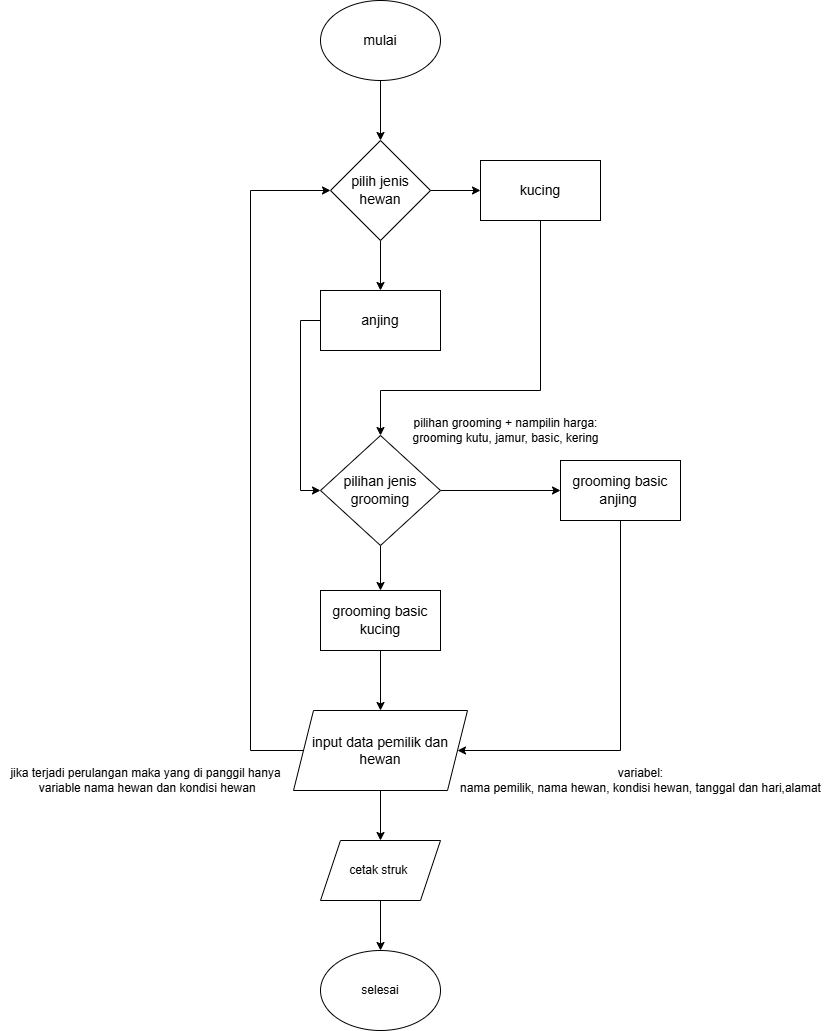

The diagram above was exported from draw.io. Its source (the exported page's mxGraphModel, read from the mxfile embedded in the PNG):
<mxGraphModel dx="880" dy="506" grid="1" gridSize="10" guides="1" tooltips="1" connect="1" arrows="1" fold="1" page="1" pageScale="1" pageWidth="827" pageHeight="1169" math="0" shadow="0">
  <root>
    <mxCell id="0" />
    <mxCell id="1" parent="0" />
    <mxCell id="zdz3T5Cs-p_ehVcz8q5o-1" style="edgeStyle=orthogonalEdgeStyle;rounded=0;hachureGap=4;orthogonalLoop=1;jettySize=auto;html=1;fontFamily=Architects Daughter;fontSource=https%3A%2F%2Ffonts.googleapis.com%2Fcss%3Ffamily%3DArchitects%2BDaughter;" edge="1" parent="1" source="zdz3T5Cs-p_ehVcz8q5o-2" target="zdz3T5Cs-p_ehVcz8q5o-14">
      <mxGeometry relative="1" as="geometry" />
    </mxCell>
    <mxCell id="zdz3T5Cs-p_ehVcz8q5o-2" value="&lt;font style=&quot;font-size: 14px;&quot;&gt;mulai&lt;/font&gt;" style="ellipse;whiteSpace=wrap;html=1;" vertex="1" parent="1">
      <mxGeometry x="350" y="70" width="120" height="80" as="geometry" />
    </mxCell>
    <mxCell id="zdz3T5Cs-p_ehVcz8q5o-3" style="edgeStyle=orthogonalEdgeStyle;rounded=0;orthogonalLoop=1;jettySize=auto;html=1;entryX=0.5;entryY=0;entryDx=0;entryDy=0;" edge="1" parent="1" source="zdz3T5Cs-p_ehVcz8q5o-5" target="zdz3T5Cs-p_ehVcz8q5o-16">
      <mxGeometry relative="1" as="geometry" />
    </mxCell>
    <mxCell id="zdz3T5Cs-p_ehVcz8q5o-4" style="edgeStyle=orthogonalEdgeStyle;rounded=0;orthogonalLoop=1;jettySize=auto;html=1;entryX=0;entryY=0.5;entryDx=0;entryDy=0;" edge="1" parent="1" source="zdz3T5Cs-p_ehVcz8q5o-5" target="zdz3T5Cs-p_ehVcz8q5o-14">
      <mxGeometry relative="1" as="geometry">
        <Array as="points">
          <mxPoint x="280" y="820" />
          <mxPoint x="280" y="260" />
        </Array>
      </mxGeometry>
    </mxCell>
    <mxCell id="zdz3T5Cs-p_ehVcz8q5o-5" value="&lt;font style=&quot;font-size: 14px;&quot;&gt;input data pemilik dan hewan&lt;/font&gt;" style="shape=parallelogram;perimeter=parallelogramPerimeter;whiteSpace=wrap;html=1;fixedSize=1;" vertex="1" parent="1">
      <mxGeometry x="323" y="780" width="174" height="80" as="geometry" />
    </mxCell>
    <mxCell id="zdz3T5Cs-p_ehVcz8q5o-6" style="edgeStyle=orthogonalEdgeStyle;rounded=0;hachureGap=4;orthogonalLoop=1;jettySize=auto;html=1;fontFamily=Architects Daughter;fontSource=https%3A%2F%2Ffonts.googleapis.com%2Fcss%3Ffamily%3DArchitects%2BDaughter;" edge="1" parent="1" source="zdz3T5Cs-p_ehVcz8q5o-8" target="zdz3T5Cs-p_ehVcz8q5o-12">
      <mxGeometry relative="1" as="geometry" />
    </mxCell>
    <mxCell id="zdz3T5Cs-p_ehVcz8q5o-7" style="edgeStyle=orthogonalEdgeStyle;rounded=0;orthogonalLoop=1;jettySize=auto;html=1;entryX=0;entryY=0.5;entryDx=0;entryDy=0;" edge="1" parent="1" source="zdz3T5Cs-p_ehVcz8q5o-8" target="zdz3T5Cs-p_ehVcz8q5o-10">
      <mxGeometry relative="1" as="geometry" />
    </mxCell>
    <mxCell id="zdz3T5Cs-p_ehVcz8q5o-8" value="&lt;font style=&quot;font-size: 14px;&quot; face=&quot;Helvetica&quot;&gt;pilihan jenis grooming&lt;/font&gt;" style="rhombus;whiteSpace=wrap;html=1;hachureGap=4;fontFamily=Architects Daughter;fontSource=https%3A%2F%2Ffonts.googleapis.com%2Fcss%3Ffamily%3DArchitects%2BDaughter;rounded=0;" vertex="1" parent="1">
      <mxGeometry x="350" y="505" width="120" height="110" as="geometry" />
    </mxCell>
    <mxCell id="zdz3T5Cs-p_ehVcz8q5o-9" style="edgeStyle=orthogonalEdgeStyle;rounded=0;orthogonalLoop=1;jettySize=auto;html=1;entryX=1;entryY=0.5;entryDx=0;entryDy=0;" edge="1" parent="1" source="zdz3T5Cs-p_ehVcz8q5o-10" target="zdz3T5Cs-p_ehVcz8q5o-5">
      <mxGeometry relative="1" as="geometry">
        <Array as="points">
          <mxPoint x="650" y="820" />
        </Array>
      </mxGeometry>
    </mxCell>
    <mxCell id="zdz3T5Cs-p_ehVcz8q5o-10" value="&lt;font face=&quot;Helvetica&quot;&gt;&lt;span style=&quot;font-size: 14px;&quot;&gt;grooming basic anjing&amp;nbsp;&lt;/span&gt;&lt;/font&gt;" style="rounded=0;whiteSpace=wrap;html=1;hachureGap=4;fontFamily=Architects Daughter;fontSource=https%3A%2F%2Ffonts.googleapis.com%2Fcss%3Ffamily%3DArchitects%2BDaughter;" vertex="1" parent="1">
      <mxGeometry x="590" y="530" width="120" height="60" as="geometry" />
    </mxCell>
    <mxCell id="zdz3T5Cs-p_ehVcz8q5o-11" style="edgeStyle=orthogonalEdgeStyle;rounded=0;orthogonalLoop=1;jettySize=auto;html=1;entryX=0.5;entryY=0;entryDx=0;entryDy=0;" edge="1" parent="1" source="zdz3T5Cs-p_ehVcz8q5o-12" target="zdz3T5Cs-p_ehVcz8q5o-5">
      <mxGeometry relative="1" as="geometry" />
    </mxCell>
    <mxCell id="zdz3T5Cs-p_ehVcz8q5o-12" value="&lt;font style=&quot;font-size: 14px;&quot; face=&quot;Helvetica&quot;&gt;grooming basic kucing&lt;/font&gt;" style="rounded=0;whiteSpace=wrap;html=1;hachureGap=4;fontFamily=Architects Daughter;fontSource=https%3A%2F%2Ffonts.googleapis.com%2Fcss%3Ffamily%3DArchitects%2BDaughter;" vertex="1" parent="1">
      <mxGeometry x="350" y="660" width="120" height="60" as="geometry" />
    </mxCell>
    <mxCell id="zdz3T5Cs-p_ehVcz8q5o-23" style="edgeStyle=orthogonalEdgeStyle;rounded=0;orthogonalLoop=1;jettySize=auto;html=1;" edge="1" parent="1" source="zdz3T5Cs-p_ehVcz8q5o-14" target="zdz3T5Cs-p_ehVcz8q5o-21">
      <mxGeometry relative="1" as="geometry" />
    </mxCell>
    <mxCell id="zdz3T5Cs-p_ehVcz8q5o-24" style="edgeStyle=orthogonalEdgeStyle;rounded=0;orthogonalLoop=1;jettySize=auto;html=1;entryX=0;entryY=0.5;entryDx=0;entryDy=0;" edge="1" parent="1" source="zdz3T5Cs-p_ehVcz8q5o-14" target="zdz3T5Cs-p_ehVcz8q5o-22">
      <mxGeometry relative="1" as="geometry" />
    </mxCell>
    <mxCell id="zdz3T5Cs-p_ehVcz8q5o-14" value="&lt;font face=&quot;Helvetica&quot;&gt;&lt;span style=&quot;font-size: 14px;&quot;&gt;pilih jenis hewan&lt;/span&gt;&lt;/font&gt;" style="rhombus;whiteSpace=wrap;html=1;hachureGap=4;fontFamily=Architects Daughter;fontSource=https%3A%2F%2Ffonts.googleapis.com%2Fcss%3Ffamily%3DArchitects%2BDaughter;rounded=0;" vertex="1" parent="1">
      <mxGeometry x="360" y="210" width="100" height="100" as="geometry" />
    </mxCell>
    <mxCell id="zdz3T5Cs-p_ehVcz8q5o-15" style="edgeStyle=orthogonalEdgeStyle;rounded=0;orthogonalLoop=1;jettySize=auto;html=1;entryX=0.5;entryY=0;entryDx=0;entryDy=0;" edge="1" parent="1" source="zdz3T5Cs-p_ehVcz8q5o-16" target="zdz3T5Cs-p_ehVcz8q5o-17">
      <mxGeometry relative="1" as="geometry" />
    </mxCell>
    <mxCell id="zdz3T5Cs-p_ehVcz8q5o-16" value="cetak struk&amp;nbsp;" style="shape=parallelogram;perimeter=parallelogramPerimeter;whiteSpace=wrap;html=1;fixedSize=1;" vertex="1" parent="1">
      <mxGeometry x="350" y="910" width="120" height="60" as="geometry" />
    </mxCell>
    <mxCell id="zdz3T5Cs-p_ehVcz8q5o-17" value="selesai" style="ellipse;whiteSpace=wrap;html=1;" vertex="1" parent="1">
      <mxGeometry x="350" y="1020" width="120" height="80" as="geometry" />
    </mxCell>
    <mxCell id="zdz3T5Cs-p_ehVcz8q5o-18" value="jika terjadi perulangan maka yang di panggil hanya&lt;div&gt;&amp;nbsp;variable nama hewan dan kondisi hewan&lt;/div&gt;" style="text;html=1;align=center;verticalAlign=middle;resizable=0;points=[];autosize=1;strokeColor=none;fillColor=none;" vertex="1" parent="1">
      <mxGeometry x="30" y="830" width="290" height="40" as="geometry" />
    </mxCell>
    <mxCell id="zdz3T5Cs-p_ehVcz8q5o-19" value="variabel:&lt;div&gt;nama pemilik, nama hewan, kondisi hewan, tanggal dan hari,alamat&lt;/div&gt;" style="text;html=1;align=center;verticalAlign=middle;resizable=0;points=[];autosize=1;strokeColor=none;fillColor=none;" vertex="1" parent="1">
      <mxGeometry x="480" y="830" width="380" height="40" as="geometry" />
    </mxCell>
    <mxCell id="zdz3T5Cs-p_ehVcz8q5o-20" value="pilihan grooming + nampilin harga:&lt;div&gt;grooming kutu, jamur, basic, kering&lt;/div&gt;" style="text;html=1;align=center;verticalAlign=middle;resizable=0;points=[];autosize=1;strokeColor=none;fillColor=none;" vertex="1" parent="1">
      <mxGeometry x="430" y="480" width="210" height="40" as="geometry" />
    </mxCell>
    <mxCell id="zdz3T5Cs-p_ehVcz8q5o-26" style="edgeStyle=orthogonalEdgeStyle;rounded=0;orthogonalLoop=1;jettySize=auto;html=1;entryX=0;entryY=0.5;entryDx=0;entryDy=0;" edge="1" parent="1" source="zdz3T5Cs-p_ehVcz8q5o-21" target="zdz3T5Cs-p_ehVcz8q5o-8">
      <mxGeometry relative="1" as="geometry">
        <Array as="points">
          <mxPoint x="330" y="390" />
          <mxPoint x="330" y="560" />
        </Array>
      </mxGeometry>
    </mxCell>
    <mxCell id="zdz3T5Cs-p_ehVcz8q5o-21" value="&lt;div&gt;&lt;font face=&quot;Helvetica&quot;&gt;&lt;span style=&quot;font-size: 14px;&quot;&gt;anjing&lt;/span&gt;&lt;/font&gt;&lt;/div&gt;" style="rounded=0;whiteSpace=wrap;html=1;hachureGap=4;fontFamily=Architects Daughter;fontSource=https%3A%2F%2Ffonts.googleapis.com%2Fcss%3Ffamily%3DArchitects%2BDaughter;" vertex="1" parent="1">
      <mxGeometry x="350" y="360" width="120" height="60" as="geometry" />
    </mxCell>
    <mxCell id="zdz3T5Cs-p_ehVcz8q5o-25" style="edgeStyle=orthogonalEdgeStyle;rounded=0;orthogonalLoop=1;jettySize=auto;html=1;entryX=0.5;entryY=0;entryDx=0;entryDy=0;" edge="1" parent="1" source="zdz3T5Cs-p_ehVcz8q5o-22" target="zdz3T5Cs-p_ehVcz8q5o-8">
      <mxGeometry relative="1" as="geometry">
        <Array as="points">
          <mxPoint x="570" y="460" />
          <mxPoint x="410" y="460" />
        </Array>
      </mxGeometry>
    </mxCell>
    <mxCell id="zdz3T5Cs-p_ehVcz8q5o-22" value="&lt;font face=&quot;Helvetica&quot;&gt;&lt;span style=&quot;font-size: 14px;&quot;&gt;kucing&lt;/span&gt;&lt;/font&gt;" style="rounded=0;whiteSpace=wrap;html=1;hachureGap=4;fontFamily=Architects Daughter;fontSource=https%3A%2F%2Ffonts.googleapis.com%2Fcss%3Ffamily%3DArchitects%2BDaughter;" vertex="1" parent="1">
      <mxGeometry x="510" y="230" width="120" height="60" as="geometry" />
    </mxCell>
  </root>
</mxGraphModel>